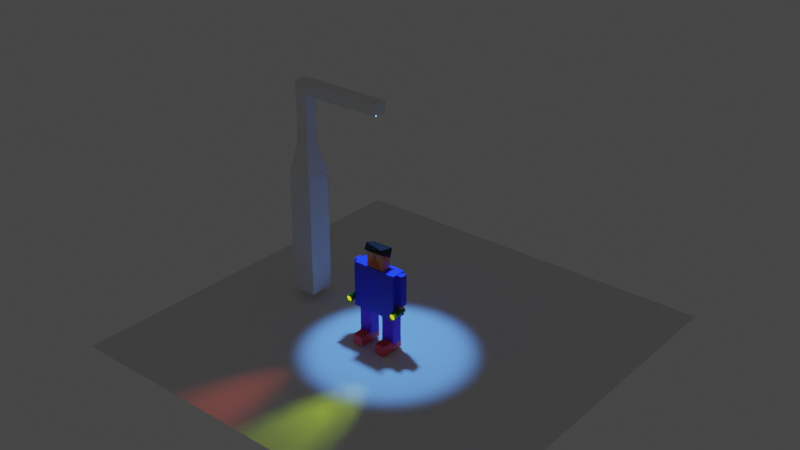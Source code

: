 # Source: man1color.blend  (saved by Blender 3.0.42; exported with 4.5.12 LTS)
import bpy
from mathutils import Matrix  # noqa: F401  (used for matrix-valued properties, if any)

bpy.ops.wm.read_factory_settings(use_empty=True)
scene = bpy.context.scene
scene.name = 'Scene'

# ---- collections
col_collection = bpy.data.collections.new('Collection'); scene.collection.children.link(col_collection)
col_light = bpy.data.collections.new('light'); scene.collection.children.link(col_light)
col_man = bpy.data.collections.new('man'); scene.collection.children.link(col_man)

# ---- materials (node trees are filled in below, after node groups)
mat_material = bpy.data.materials.new('Material')
mat_material.alpha_threshold = 0.0
mat_material.use_transparent_shadow = False
mat_material.line_color = (0.0, 0.0, 0.0, 1.0)
mat_face = bpy.data.materials.new('face')
mat_face.alpha_threshold = 0.0
mat_face.use_transparent_shadow = False
mat_face.line_color = (0.0, 0.0, 0.0, 1.0)
mat_leg = bpy.data.materials.new('leg')
mat_leg.use_transparent_shadow = False
mat_foot = bpy.data.materials.new('foot')
mat_foot.use_transparent_shadow = False
mat_nose = bpy.data.materials.new('nose')
mat_nose.alpha_threshold = 0.0
mat_nose.use_transparent_shadow = False
mat_nose.line_color = (0.0, 0.0, 0.0, 1.0)
mat_hair = bpy.data.materials.new('hair')
mat_hair.use_transparent_shadow = False
mat_right = bpy.data.materials.new('right')
mat_right.use_transparent_shadow = False
mat_x = bpy.data.materials.new('매테리얼')
mat_x.use_transparent_shadow = False
mat_rib = bpy.data.materials.new('rib')
mat_rib.use_transparent_shadow = False

# ---- material node trees
mat_material.use_nodes = True; mat_material.node_tree.nodes.clear()
_N = mat_material.node_tree.nodes; _L = mat_material.node_tree.links
n0 = _N.new('ShaderNodeOutputMaterial'); n0.name = 'Material Output'; n0.location = (300, 300)
n1 = _N.new('ShaderNodeBsdfPrincipled'); n1.name = 'Principled BSDF'; n1.location = (10, 300)
n1.distribution = 'GGX'
n1.subsurface_method = 'RANDOM_WALK_SKIN'
n1.inputs[0].default_value = (0.03796, 0.04934, 0.8, 1.0)
n1.inputs[2].default_value = 0.4
n1.inputs[3].default_value = 1.45
n1.inputs[27].default_value = (0.0, 0.0, 0.0, 1.0)
n1.inputs[28].default_value = 1.0
_L.new(n1.outputs[0], n0.inputs[0])
n0.is_active_output = True
mat_face.use_nodes = True; mat_face.node_tree.nodes.clear()
_N = mat_face.node_tree.nodes; _L = mat_face.node_tree.links
n0 = _N.new('ShaderNodeOutputMaterial'); n0.name = 'Material Output'; n0.location = (300, 300)
n1 = _N.new('ShaderNodeBsdfPrincipled'); n1.name = 'Principled BSDF'; n1.location = (10, 300)
n1.distribution = 'GGX'
n1.subsurface_method = 'RANDOM_WALK_SKIN'
n1.inputs[0].default_value = (0.8, 0.313, 0.09115, 1.0)
n1.inputs[2].default_value = 0.4
n1.inputs[3].default_value = 1.45
n1.inputs[27].default_value = (0.0, 0.0, 0.0, 1.0)
n1.inputs[28].default_value = 1.0
_L.new(n1.outputs[0], n0.inputs[0])
n0.is_active_output = True
mat_leg.use_nodes = True; mat_leg.node_tree.nodes.clear()
_N = mat_leg.node_tree.nodes; _L = mat_leg.node_tree.links
n0 = _N.new('ShaderNodeBsdfPrincipled'); n0.name = 'Principled BSDF'; n0.location = (10, 300)
n0.distribution = 'GGX'
n0.subsurface_method = 'RANDOM_WALK_SKIN'
n0.inputs[0].default_value = (0.1618, 0.002328, 0.8, 1.0)
n0.inputs[3].default_value = 1.45
n0.inputs[27].default_value = (0.0, 0.0, 0.0, 1.0)
n0.inputs[28].default_value = 1.0
n1 = _N.new('ShaderNodeOutputMaterial'); n1.name = 'Material Output'; n1.location = (300, 300)
_L.new(n0.outputs[0], n1.inputs[0])
n1.is_active_output = True
mat_foot.use_nodes = True; mat_foot.node_tree.nodes.clear()
_N = mat_foot.node_tree.nodes; _L = mat_foot.node_tree.links
n0 = _N.new('ShaderNodeBsdfPrincipled'); n0.name = 'Principled BSDF'; n0.location = (10, 300)
n0.distribution = 'GGX'
n0.subsurface_method = 'RANDOM_WALK_SKIN'
n0.inputs[0].default_value = (0.9035, 0.05936, 0.05158, 1.0)
n0.inputs[3].default_value = 1.45
n0.inputs[27].default_value = (0.0, 0.0, 0.0, 1.0)
n0.inputs[28].default_value = 1.0
n1 = _N.new('ShaderNodeOutputMaterial'); n1.name = 'Material Output'; n1.location = (300, 300)
_L.new(n0.outputs[0], n1.inputs[0])
n1.is_active_output = True
mat_nose.use_nodes = True; mat_nose.node_tree.nodes.clear()
_N = mat_nose.node_tree.nodes; _L = mat_nose.node_tree.links
n0 = _N.new('ShaderNodeOutputMaterial'); n0.name = 'Material Output'; n0.location = (300, 300)
n1 = _N.new('ShaderNodeBsdfPrincipled'); n1.name = 'Principled BSDF'; n1.location = (10, 300)
n1.distribution = 'GGX'
n1.subsurface_method = 'RANDOM_WALK_SKIN'
n1.inputs[0].default_value = (0.8, 0.1903, 0.03027, 1.0)
n1.inputs[2].default_value = 0.4
n1.inputs[3].default_value = 1.45
n1.inputs[27].default_value = (0.0, 0.0, 0.0, 1.0)
n1.inputs[28].default_value = 1.0
_L.new(n1.outputs[0], n0.inputs[0])
n0.is_active_output = True
mat_hair.use_nodes = True; mat_hair.node_tree.nodes.clear()
_N = mat_hair.node_tree.nodes; _L = mat_hair.node_tree.links
n0 = _N.new('ShaderNodeBsdfPrincipled'); n0.name = 'Principled BSDF'; n0.location = (10, 300)
n0.distribution = 'GGX'
n0.subsurface_method = 'RANDOM_WALK_SKIN'
n0.inputs[0].default_value = (0.0, 0.0, 0.0, 1.0)
n0.inputs[3].default_value = 1.45
n0.inputs[27].default_value = (0.0, 0.0, 0.0, 1.0)
n0.inputs[28].default_value = 1.0
n1 = _N.new('ShaderNodeOutputMaterial'); n1.name = 'Material Output'; n1.location = (300, 300)
_L.new(n0.outputs[0], n1.inputs[0])
n1.is_active_output = True
mat_right.use_nodes = True; mat_right.node_tree.nodes.clear()
_N = mat_right.node_tree.nodes; _L = mat_right.node_tree.links
n0 = _N.new('ShaderNodeBsdfPrincipled'); n0.name = 'Principled BSDF'; n0.location = (10, 300)
n0.distribution = 'GGX'
n0.subsurface_method = 'RANDOM_WALK_SKIN'
n0.inputs[0].default_value = (0.006172, 0.1851, 0.0002702, 1.0)
n0.inputs[3].default_value = 1.45
n0.inputs[27].default_value = (0.0, 0.0, 0.0, 1.0)
n0.inputs[28].default_value = 1.0
n1 = _N.new('ShaderNodeOutputMaterial'); n1.name = 'Material Output'; n1.location = (300, 300)
_L.new(n0.outputs[0], n1.inputs[0])
n1.is_active_output = True
mat_x.use_nodes = True; mat_x.node_tree.nodes.clear()
_N = mat_x.node_tree.nodes; _L = mat_x.node_tree.links
n0 = _N.new('ShaderNodeBsdfPrincipled'); n0.name = 'Principled BSDF'; n0.location = (10, 300)
n0.distribution = 'GGX'
n0.subsurface_method = 'RANDOM_WALK_SKIN'
n0.inputs[3].default_value = 1.45
n0.inputs[27].default_value = (1.0, 0.9708, 0.0, 1.0)
n0.inputs[28].default_value = 1.0
n1 = _N.new('ShaderNodeOutputMaterial'); n1.name = 'Material Output'; n1.location = (300, 300)
_L.new(n0.outputs[0], n1.inputs[0])
n1.is_active_output = True
mat_rib.use_nodes = True; mat_rib.node_tree.nodes.clear()
_N = mat_rib.node_tree.nodes; _L = mat_rib.node_tree.links
n0 = _N.new('ShaderNodeBsdfPrincipled'); n0.name = 'Principled BSDF'; n0.location = (10, 300)
n0.distribution = 'GGX'
n0.subsurface_method = 'RANDOM_WALK_SKIN'
n0.inputs[0].default_value = (0.8, 0.1608, 0.06278, 1.0)
n0.inputs[3].default_value = 1.45
n0.inputs[27].default_value = (0.0, 0.0, 0.0, 1.0)
n0.inputs[28].default_value = 1.0
n1 = _N.new('ShaderNodeOutputMaterial'); n1.name = 'Material Output'; n1.location = (300, 300)
_L.new(n0.outputs[0], n1.inputs[0])
n1.is_active_output = True

# ---- world
world_world = bpy.data.worlds.new('World'); scene.world = world_world
world_world.use_nodes = True; world_world.node_tree.nodes.clear()
_N = world_world.node_tree.nodes; _L = world_world.node_tree.links
n0 = _N.new('ShaderNodeOutputWorld'); n0.name = 'World Output'; n0.location = (300, 300)
n1 = _N.new('ShaderNodeBackground'); n1.name = 'Background'; n1.location = (10, 300)
n1.inputs[0].default_value = (0.05088, 0.05088, 0.05088, 1.0)
_L.new(n1.outputs[0], n0.inputs[0])
n0.is_active_output = True
world_world.color = (0.05088, 0.05088, 0.05088)
world_world.use_sun_shadow = False
world_world.sun_shadow_jitter_overblur = 0.0

# ---- cameras
cam_camera = bpy.data.cameras.new('Camera')
cam_camera.clip_end = 100.0
cam_camera.ortho_scale = 7.314

# ---- lights
light_light = bpy.data.lights.new('Light', 'SPOT')
light_light.transmission_factor = 0.0
light_light.energy = 1000.0
light_light.shadow_soft_size = 0.1
light_light.shadow_maximum_resolution = 0.006
light_light.use_absolute_resolution = True
light_light.spot_size = 0.1094
light_x = bpy.data.lights.new('스폿', 'SPOT')
light_x.color = (0.09535, 0.3249, 1.0)
light_x.transmission_factor = 0.0
light_x.energy = 5000.0
light_x.shadow_soft_size = 0.25
light_x.shadow_maximum_resolution = 0.006
light_x.use_absolute_resolution = True
light_x.spot_blend = 0.5
light_x.spot_size = 0.7601
light_001 = bpy.data.lights.new('스폿.001', 'SPOT')
light_001.color = (1.0, 0.09163, 0.04417)
light_001.transmission_factor = 0.0
light_001.energy = 1000.0
light_001.shadow_soft_size = 0.74
light_001.shadow_maximum_resolution = 0.006
light_001.use_absolute_resolution = True
light_001.spot_blend = 0.2531
light_001.spot_size = 0.5095
light_002 = bpy.data.lights.new('스폿.002', 'SPOT')
light_002.color = (0.6287, 1.0, 0.0)
light_002.transmission_factor = 0.0
light_002.energy = 1000.0
light_002.shadow_soft_size = 0.74
light_002.shadow_maximum_resolution = 0.006
light_002.use_absolute_resolution = True
light_002.spot_blend = 0.02629
light_002.spot_size = 0.4889

# ---- meshes
me_x = bpy.data.meshes.new('평면')
me_x.from_pydata([(-1.0, -1.0, 0.0), (1.0, -1.0, 0.0), (-1.0, 1.0, 0.0), (1.0, 1.0, 0.0)], [], [(0, 1, 3, 2)])
_uv = me_x.uv_layers.new(name='UV 맵')
_uv.uv.foreach_set('vector', [0.0, 0.0, 1.0, 0.0, 1.0, 1.0, 0.0, 1.0])
me_x.use_remesh_fix_poles = True
me_x.use_remesh_preserve_attributes = False
me_x.update()
me_x_1 = bpy.data.meshes.new('큐브')
me_x_1.from_pydata([(-1.0, -1.0, -1.0), (-1.0, -1.0, 1.0), (-1.0, 1.0, -1.0), (-1.0, 1.0, 1.0), (1.0, -1.0, -1.0), (1.0, -1.0, 1.0), (1.0, 1.0, -1.0), (1.0, 1.0, 1.0), (-0.5015, -0.5015, 1.539), (-0.5015, 0.5015, 1.539), (0.5015, 0.5015, 1.539), (0.5015, -0.5015, 1.539), (-0.5015, -0.5015, 2.292), (-0.5015, 0.5015, 2.292), (0.5015, 0.5015, 2.292), (0.5015, -0.5015, 2.292), (-0.5015, -0.5015, 2.488), (-0.5015, 0.5015, 2.488), (0.5015, 0.5015, 2.488), (0.5015, -0.5015, 2.488), (6.051, 0.5015, 2.292), (6.051, -0.5015, 2.292), (6.051, 0.5015, 2.488), (6.051, -0.5015, 2.488), (7.137, 0.5015, 2.292), (7.137, -0.5015, 2.292), (7.137, 0.5015, 2.488), (7.137, -0.5015, 2.488)], [], [(0, 1, 3, 2), (2, 3, 7, 6), (6, 7, 5, 4), (4, 5, 1, 0), (2, 6, 4, 0), (7, 3, 9, 10), (11, 10, 14, 15), (5, 7, 10, 11), (3, 1, 8, 9), (1, 5, 11, 8), (13, 12, 16, 17), (9, 8, 12, 13), (8, 11, 15, 12), (10, 9, 13, 14), (18, 17, 16, 19), (12, 15, 19, 16), (14, 13, 17, 18), (19, 15, 21, 23), (23, 21, 25, 27), (18, 19, 23, 22), (14, 18, 22, 20), (15, 14, 20, 21), (25, 24, 26, 27), (21, 20, 24, 25), (20, 22, 26, 24), (22, 23, 27, 26)])
_uv = me_x_1.uv_layers.new(name='UV 맵')
_uv.uv.foreach_set('vector', [0.375, 0.0, 0.625, 0.0, 0.625, 0.25, 0.375, 0.25, 0.375, 0.25, 0.625, 0.25, 0.625, 0.5, 0.375, 0.5, 0.375, 0.5, 0.625, 0.5, 0.625, 0.75, 0.375, 0.75, 0.375, 0.75, 0.625, 0.75, 0.625, 1.0, 0.375, 1.0, 0.125, 0.5, 0.375, 0.5, 0.375, 0.75, 0.125, 0.75, 0.625, 0.5, 0.625, 0.25, 0.625, 0.25, 0.625, 0.5, 0.625, 0.75, 0.625, 0.5, 0.625, 0.5, 0.625, 0.75, 0.625, 0.75, 0.625, 0.5, 0.625, 0.5, 0.625, 0.75, 0.625, 0.25, 0.625, 0.0, 0.625, 0.0, 0.625, 0.25, 0.625, 1.0, 0.625, 0.75, 0.625, 0.75, 0.625, 1.0, 0.625, 0.25, 0.625, 0.0, 0.625, 0.0, 0.625, 0.25, 0.625, 0.25, 0.625, 0.0, 0.625, 0.0, 0.625, 0.25, 0.625, 1.0, 0.625, 0.75, 0.625, 0.75, 0.625, 1.0, 0.625, 0.5, 0.625, 0.25, 0.625, 0.25, 0.625, 0.5, 0.625, 0.5, 0.875, 0.5, 0.875, 0.75, 0.625, 0.75, 0.625, 1.0, 0.625, 0.75, 0.625, 0.75, 0.625, 1.0, 0.625, 0.5, 0.625, 0.25, 0.625, 0.25, 0.625, 0.5, 0.625, 0.75, 0.625, 0.75, 0.625, 0.75, 0.625, 0.75, 0.625, 0.75, 0.625, 0.75, 0.625, 0.75, 0.625, 0.75, 0.625, 0.5, 0.625, 0.75, 0.625, 0.75, 0.625, 0.5, 0.625, 0.5, 0.625, 0.5, 0.625, 0.5, 0.625, 0.5, 0.625, 0.75, 0.625, 0.5, 0.625, 0.5, 0.625, 0.75, 0.625, 0.75, 0.625, 0.5, 0.625, 0.5, 0.625, 0.75, 0.625, 0.75, 0.625, 0.5, 0.625, 0.5, 0.625, 0.75, 0.625, 0.5, 0.625, 0.5, 0.625, 0.5, 0.625, 0.5, 0.625, 0.5, 0.625, 0.75, 0.625, 0.75, 0.625, 0.5])
me_x_1.use_remesh_fix_poles = True
me_x_1.use_remesh_preserve_attributes = False
me_x_1.update()
me_cube = bpy.data.meshes.new('Cube')
me_cube.from_pydata([(1.0, 1.0, 1.0), (1.0, 1.0, -1.0), (1.0, -1.0, 1.0), (1.0, -1.0, -1.0), (-1.0, 1.0, 1.0), (-1.0, 1.0, -1.0), (-1.0, -1.0, 1.0), (-1.0, -1.0, -1.0)], [], [(0, 4, 6, 2), (3, 2, 6, 7), (7, 6, 4, 5), (5, 1, 3, 7), (1, 0, 2, 3), (5, 4, 0, 1)])
_uv = me_cube.uv_layers.new(name='UVMap')
_uv.uv.foreach_set('vector', [0.625, 0.5, 0.875, 0.5, 0.875, 0.75, 0.625, 0.75, 0.375, 0.75, 0.625, 0.75, 0.625, 1.0, 0.375, 1.0, 0.375, 0.0, 0.625, 0.0, 0.625, 0.25, 0.375, 0.25, 0.125, 0.5, 0.375, 0.5, 0.375, 0.75, 0.125, 0.75, 0.375, 0.5, 0.625, 0.5, 0.625, 0.75, 0.375, 0.75, 0.375, 0.25, 0.625, 0.25, 0.625, 0.5, 0.375, 0.5])
me_cube.materials.append(mat_material)
me_cube.use_remesh_preserve_volume = False
me_cube.use_remesh_preserve_attributes = False
me_cube.use_mirror_vertex_groups = False
me_cube.update()
me_cube_002 = bpy.data.meshes.new('Cube.002')
me_cube_002.from_pydata([(1.0, 1.0, 1.0), (1.0, 1.0, -1.0), (1.0, -1.0, 1.0), (1.0, -1.0, -1.0), (-1.0, 1.0, 1.0), (-1.0, 1.0, -1.0), (-1.0, -1.0, 1.0), (-1.0, -1.0, -1.0)], [], [(0, 4, 6, 2), (3, 2, 6, 7), (7, 6, 4, 5), (5, 1, 3, 7), (1, 0, 2, 3), (5, 4, 0, 1)])
_uv = me_cube_002.uv_layers.new(name='UVMap')
_uv.uv.foreach_set('vector', [0.625, 0.5, 0.875, 0.5, 0.875, 0.75, 0.625, 0.75, 0.375, 0.75, 0.625, 0.75, 0.625, 1.0, 0.375, 1.0, 0.375, 0.0, 0.625, 0.0, 0.625, 0.25, 0.375, 0.25, 0.125, 0.5, 0.375, 0.5, 0.375, 0.75, 0.125, 0.75, 0.375, 0.5, 0.625, 0.5, 0.625, 0.75, 0.375, 0.75, 0.375, 0.25, 0.625, 0.25, 0.625, 0.5, 0.375, 0.5])
me_cube_002.materials.append(mat_face)
me_cube_002.use_remesh_preserve_volume = False
me_cube_002.use_remesh_preserve_attributes = False
me_cube_002.use_mirror_vertex_groups = False
me_cube_002.update()
me_002 = bpy.data.meshes.new('큐브.002')
me_002.from_pydata([(-1.0, -1.0, -1.0), (-1.0, -1.0, 1.0), (-1.0, 1.0, -1.0), (-1.0, 1.0, 1.0), (1.0, -1.0, -1.0), (1.0, -1.0, 1.0), (1.0, 1.0, -1.0), (1.0, 1.0, 1.0)], [], [(0, 1, 3, 2), (2, 3, 7, 6), (6, 7, 5, 4), (4, 5, 1, 0), (2, 6, 4, 0), (7, 3, 1, 5)])
_uv = me_002.uv_layers.new(name='UV 맵')
_uv.uv.foreach_set('vector', [0.375, 0.0, 0.625, 0.0, 0.625, 0.25, 0.375, 0.25, 0.375, 0.25, 0.625, 0.25, 0.625, 0.5, 0.375, 0.5, 0.375, 0.5, 0.625, 0.5, 0.625, 0.75, 0.375, 0.75, 0.375, 0.75, 0.625, 0.75, 0.625, 1.0, 0.375, 1.0, 0.125, 0.5, 0.375, 0.5, 0.375, 0.75, 0.125, 0.75, 0.625, 0.5, 0.875, 0.5, 0.875, 0.75, 0.625, 0.75])
me_002.materials.append(mat_leg)
me_002.use_remesh_fix_poles = True
me_002.use_remesh_preserve_attributes = False
me_002.update()
me_008 = bpy.data.meshes.new('큐브.008')
me_008.from_pydata([(-1.0, -1.0, -1.0), (-1.0, -1.0, 1.0), (-1.0, 1.0, -1.0), (-1.0, 1.0, 1.0), (1.0, -1.0, -1.0), (1.0, -1.0, 1.0), (1.0, 1.0, -1.0), (1.0, 1.0, 1.0)], [], [(0, 1, 3, 2), (2, 3, 7, 6), (6, 7, 5, 4), (4, 5, 1, 0), (2, 6, 4, 0), (7, 3, 1, 5)])
_uv = me_008.uv_layers.new(name='UV 맵')
_uv.uv.foreach_set('vector', [0.375, 0.0, 0.625, 0.0, 0.625, 0.25, 0.375, 0.25, 0.375, 0.25, 0.625, 0.25, 0.625, 0.5, 0.375, 0.5, 0.375, 0.5, 0.625, 0.5, 0.625, 0.75, 0.375, 0.75, 0.375, 0.75, 0.625, 0.75, 0.625, 1.0, 0.375, 1.0, 0.125, 0.5, 0.375, 0.5, 0.375, 0.75, 0.125, 0.75, 0.625, 0.5, 0.875, 0.5, 0.875, 0.75, 0.625, 0.75])
me_008.materials.append(mat_face)
me_008.use_remesh_fix_poles = True
me_008.use_remesh_preserve_attributes = False
me_008.update()
me_009 = bpy.data.meshes.new('큐브.009')
me_009.from_pydata([(-1.0, -1.0, -1.0), (-1.0, -1.0, 1.0), (-1.0, 1.0, -1.0), (-1.0, 1.0, 1.0), (1.0, -1.0, -1.0), (1.0, -1.0, 1.0), (1.0, 1.0, -1.0), (1.0, 1.0, 1.0)], [], [(0, 1, 3, 2), (2, 3, 7, 6), (6, 7, 5, 4), (4, 5, 1, 0), (2, 6, 4, 0), (7, 3, 1, 5)])
_uv = me_009.uv_layers.new(name='UV 맵')
_uv.uv.foreach_set('vector', [0.375, 0.0, 0.625, 0.0, 0.625, 0.25, 0.375, 0.25, 0.375, 0.25, 0.625, 0.25, 0.625, 0.5, 0.375, 0.5, 0.375, 0.5, 0.625, 0.5, 0.625, 0.75, 0.375, 0.75, 0.375, 0.75, 0.625, 0.75, 0.625, 1.0, 0.375, 1.0, 0.125, 0.5, 0.375, 0.5, 0.375, 0.75, 0.125, 0.75, 0.625, 0.5, 0.875, 0.5, 0.875, 0.75, 0.625, 0.75])
me_009.materials.append(mat_foot)
me_009.use_remesh_fix_poles = True
me_009.use_remesh_preserve_attributes = False
me_009.update()
me_cube_007 = bpy.data.meshes.new('Cube.007')
me_cube_007.from_pydata([(1.0, 1.0, 1.0), (1.0, 1.0, -1.0), (1.0, -1.0, 1.0), (1.0, -1.0, -1.0), (-1.0, 1.0, 1.0), (-1.0, 1.0, -1.0), (-1.0, -1.0, 1.0), (-1.0, -1.0, -1.0)], [], [(0, 4, 6, 2), (3, 2, 6, 7), (7, 6, 4, 5), (5, 1, 3, 7), (1, 0, 2, 3), (5, 4, 0, 1)])
_uv = me_cube_007.uv_layers.new(name='UVMap')
_uv.uv.foreach_set('vector', [0.625, 0.5, 0.875, 0.5, 0.875, 0.75, 0.625, 0.75, 0.375, 0.75, 0.625, 0.75, 0.625, 1.0, 0.375, 1.0, 0.375, 0.0, 0.625, 0.0, 0.625, 0.25, 0.375, 0.25, 0.125, 0.5, 0.375, 0.5, 0.375, 0.75, 0.125, 0.75, 0.375, 0.5, 0.625, 0.5, 0.625, 0.75, 0.375, 0.75, 0.375, 0.25, 0.625, 0.25, 0.625, 0.5, 0.375, 0.5])
me_cube_007.materials.append(mat_material)
me_cube_007.use_remesh_preserve_volume = False
me_cube_007.use_remesh_preserve_attributes = False
me_cube_007.use_mirror_vertex_groups = False
me_cube_007.update()
me_011 = bpy.data.meshes.new('큐브.011')
me_011.from_pydata([(-1.0, -1.0, -1.0), (-1.0, -1.0, 1.0), (-1.0, 1.0, -1.0), (-1.0, 1.0, 1.0), (1.0, -1.0, -1.0), (1.0, -1.0, 1.0), (1.0, 1.0, -1.0), (1.0, 1.0, 1.0)], [], [(0, 1, 3, 2), (2, 3, 7, 6), (6, 7, 5, 4), (4, 5, 1, 0), (2, 6, 4, 0), (7, 3, 1, 5)])
_uv = me_011.uv_layers.new(name='UV 맵')
_uv.uv.foreach_set('vector', [0.375, 0.0, 0.625, 0.0, 0.625, 0.25, 0.375, 0.25, 0.375, 0.25, 0.625, 0.25, 0.625, 0.5, 0.375, 0.5, 0.375, 0.5, 0.625, 0.5, 0.625, 0.75, 0.375, 0.75, 0.375, 0.75, 0.625, 0.75, 0.625, 1.0, 0.375, 1.0, 0.125, 0.5, 0.375, 0.5, 0.375, 0.75, 0.125, 0.75, 0.625, 0.5, 0.875, 0.5, 0.875, 0.75, 0.625, 0.75])
me_011.materials.append(mat_face)
me_011.use_remesh_fix_poles = True
me_011.use_remesh_preserve_attributes = False
me_011.update()
me_012 = bpy.data.meshes.new('큐브.012')
me_012.from_pydata([(-1.0, -1.0, -1.0), (-1.0, -1.0, 1.0), (-1.0, 1.0, -1.0), (-1.0, 1.0, 1.0), (1.0, -1.0, -1.0), (1.0, -1.0, 1.0), (1.0, 1.0, -1.0), (1.0, 1.0, 1.0)], [], [(0, 1, 3, 2), (2, 3, 7, 6), (6, 7, 5, 4), (4, 5, 1, 0), (2, 6, 4, 0), (7, 3, 1, 5)])
_uv = me_012.uv_layers.new(name='UV 맵')
_uv.uv.foreach_set('vector', [0.375, 0.0, 0.625, 0.0, 0.625, 0.25, 0.375, 0.25, 0.375, 0.25, 0.625, 0.25, 0.625, 0.5, 0.375, 0.5, 0.375, 0.5, 0.625, 0.5, 0.625, 0.75, 0.375, 0.75, 0.375, 0.75, 0.625, 0.75, 0.625, 1.0, 0.375, 1.0, 0.125, 0.5, 0.375, 0.5, 0.375, 0.75, 0.125, 0.75, 0.625, 0.5, 0.875, 0.5, 0.875, 0.75, 0.625, 0.75])
me_012.materials.append(mat_leg)
me_012.use_remesh_fix_poles = True
me_012.use_remesh_preserve_attributes = False
me_012.update()
me_013 = bpy.data.meshes.new('큐브.013')
me_013.from_pydata([(-1.0, -1.0, -1.0), (-1.0, -1.0, 1.0), (-1.0, 1.0, -1.0), (-1.0, 1.0, 1.0), (1.0, -1.0, -1.0), (1.0, -1.0, 1.0), (1.0, 1.0, -1.0), (1.0, 1.0, 1.0)], [], [(0, 1, 3, 2), (2, 3, 7, 6), (6, 7, 5, 4), (4, 5, 1, 0), (2, 6, 4, 0), (7, 3, 1, 5)])
_uv = me_013.uv_layers.new(name='UV 맵')
_uv.uv.foreach_set('vector', [0.375, 0.0, 0.625, 0.0, 0.625, 0.25, 0.375, 0.25, 0.375, 0.25, 0.625, 0.25, 0.625, 0.5, 0.375, 0.5, 0.375, 0.5, 0.625, 0.5, 0.625, 0.75, 0.375, 0.75, 0.375, 0.75, 0.625, 0.75, 0.625, 1.0, 0.375, 1.0, 0.125, 0.5, 0.375, 0.5, 0.375, 0.75, 0.125, 0.75, 0.625, 0.5, 0.875, 0.5, 0.875, 0.75, 0.625, 0.75])
me_013.materials.append(mat_foot)
me_013.use_remesh_fix_poles = True
me_013.use_remesh_preserve_attributes = False
me_013.update()
me_014 = bpy.data.meshes.new('큐브.014')
me_014.from_pydata([(-1.0, -1.0, -1.0), (-1.0, -1.0, 1.0), (-1.0, 1.0, -1.0), (-1.0, 1.0, 1.0), (1.0, -1.0, -1.0), (1.0, -1.0, 1.0), (1.0, 1.0, -1.0), (1.0, 1.0, 1.0)], [], [(0, 1, 3, 2), (2, 3, 7, 6), (6, 7, 5, 4), (4, 5, 1, 0), (2, 6, 4, 0), (7, 3, 1, 5)])
_uv = me_014.uv_layers.new(name='UV 맵')
_uv.uv.foreach_set('vector', [0.375, 0.0, 0.625, 0.0, 0.625, 0.25, 0.375, 0.25, 0.375, 0.25, 0.625, 0.25, 0.625, 0.5, 0.375, 0.5, 0.375, 0.5, 0.625, 0.5, 0.625, 0.75, 0.375, 0.75, 0.375, 0.75, 0.625, 0.75, 0.625, 1.0, 0.375, 1.0, 0.125, 0.5, 0.375, 0.5, 0.375, 0.75, 0.125, 0.75, 0.625, 0.5, 0.875, 0.5, 0.875, 0.75, 0.625, 0.75])
me_014.materials.append(mat_nose)
me_014.use_remesh_fix_poles = True
me_014.use_remesh_preserve_attributes = False
me_014.update()
me_018 = bpy.data.meshes.new('큐브.018')
me_018.from_pydata([(-1.0, -1.0, -1.0), (-1.0, -1.0, 1.0), (-1.0, 1.0, -1.0), (-1.0, 1.0, 1.0), (1.0, -1.0, -1.0), (1.0, -1.0, 1.0), (1.0, 1.0, -1.0), (1.0, 1.0, 1.0)], [], [(0, 1, 3, 2), (2, 3, 7, 6), (6, 7, 5, 4), (4, 5, 1, 0), (2, 6, 4, 0), (7, 3, 1, 5)])
_uv = me_018.uv_layers.new(name='UV 맵')
_uv.uv.foreach_set('vector', [0.375, 0.0, 0.625, 0.0, 0.625, 0.25, 0.375, 0.25, 0.375, 0.25, 0.625, 0.25, 0.625, 0.5, 0.375, 0.5, 0.375, 0.5, 0.625, 0.5, 0.625, 0.75, 0.375, 0.75, 0.375, 0.75, 0.625, 0.75, 0.625, 1.0, 0.375, 1.0, 0.125, 0.5, 0.375, 0.5, 0.375, 0.75, 0.125, 0.75, 0.625, 0.5, 0.875, 0.5, 0.875, 0.75, 0.625, 0.75])
me_018.use_remesh_fix_poles = True
me_018.use_remesh_preserve_attributes = False
me_018.update()
me_019 = bpy.data.meshes.new('큐브.019')
me_019.from_pydata([(-1.0, -1.0, -1.0), (-1.0, -1.0, 1.0), (-1.0, 1.0, -1.0), (-1.0, 1.0, 1.0), (1.0, -1.0, -1.0), (1.0, -1.0, 1.0), (1.0, 1.0, -1.0), (1.0, 1.0, 1.0)], [], [(0, 1, 3, 2), (2, 3, 7, 6), (6, 7, 5, 4), (4, 5, 1, 0), (2, 6, 4, 0), (7, 3, 1, 5)])
_uv = me_019.uv_layers.new(name='UV 맵')
_uv.uv.foreach_set('vector', [0.375, 0.0, 0.625, 0.0, 0.625, 0.25, 0.375, 0.25, 0.375, 0.25, 0.625, 0.25, 0.625, 0.5, 0.375, 0.5, 0.375, 0.5, 0.625, 0.5, 0.625, 0.75, 0.375, 0.75, 0.375, 0.75, 0.625, 0.75, 0.625, 1.0, 0.375, 1.0, 0.125, 0.5, 0.375, 0.5, 0.375, 0.75, 0.125, 0.75, 0.625, 0.5, 0.875, 0.5, 0.875, 0.75, 0.625, 0.75])
me_019.use_remesh_fix_poles = True
me_019.use_remesh_preserve_attributes = False
me_019.update()
me_020 = bpy.data.meshes.new('큐브.020')
me_020.from_pydata([(-1.0, -1.0, -1.0), (-1.0, -1.0, 1.0), (-1.0, 1.0, -1.0), (-1.0, 1.0, 1.0), (1.0, -1.0, -1.0), (1.0, -1.0, 1.0), (1.0, 1.0, -1.0), (1.0, 1.0, 1.0)], [], [(0, 1, 3, 2), (2, 3, 7, 6), (6, 7, 5, 4), (4, 5, 1, 0), (2, 6, 4, 0), (7, 3, 1, 5)])
_uv = me_020.uv_layers.new(name='UV 맵')
_uv.uv.foreach_set('vector', [0.375, 0.0, 0.625, 0.0, 0.625, 0.25, 0.375, 0.25, 0.375, 0.25, 0.625, 0.25, 0.625, 0.5, 0.375, 0.5, 0.375, 0.5, 0.625, 0.5, 0.625, 0.75, 0.375, 0.75, 0.375, 0.75, 0.625, 0.75, 0.625, 1.0, 0.375, 1.0, 0.125, 0.5, 0.375, 0.5, 0.375, 0.75, 0.125, 0.75, 0.625, 0.5, 0.875, 0.5, 0.875, 0.75, 0.625, 0.75])
me_020.materials.append(mat_nose)
me_020.use_remesh_fix_poles = True
me_020.use_remesh_preserve_attributes = False
me_020.update()
me_021 = bpy.data.meshes.new('큐브.021')
me_021.from_pydata([(-1.0, -1.0, -1.0), (-1.0, -1.0, 1.0), (-1.0, 1.0, -1.0), (-1.0, 1.0, 1.0), (1.0, -1.0, -1.0), (1.0, -1.0, 1.0), (1.0, 1.0, -1.0), (1.0, 1.0, 1.0)], [], [(0, 1, 3, 2), (2, 3, 7, 6), (6, 7, 5, 4), (4, 5, 1, 0), (2, 6, 4, 0), (7, 3, 1, 5)])
_uv = me_021.uv_layers.new(name='UV 맵')
_uv.uv.foreach_set('vector', [0.375, 0.0, 0.625, 0.0, 0.625, 0.25, 0.375, 0.25, 0.375, 0.25, 0.625, 0.25, 0.625, 0.5, 0.375, 0.5, 0.375, 0.5, 0.625, 0.5, 0.625, 0.75, 0.375, 0.75, 0.375, 0.75, 0.625, 0.75, 0.625, 1.0, 0.375, 1.0, 0.125, 0.5, 0.375, 0.5, 0.375, 0.75, 0.125, 0.75, 0.625, 0.5, 0.875, 0.5, 0.875, 0.75, 0.625, 0.75])
me_021.materials.append(mat_nose)
me_021.use_remesh_fix_poles = True
me_021.use_remesh_preserve_attributes = False
me_021.update()
me_022 = bpy.data.meshes.new('큐브.022')
me_022.from_pydata([(-0.9439, -2.171, 0.01208), (-0.8898, -1.507, 2.775), (-0.9218, 2.148, -0.9323), (-0.9747, 2.195, 0.3138), (0.9419, -1.596, -0.2683), (0.8989, -1.374, 2.853), (0.9334, 1.444, -1.329), (0.9132, 2.323, 0.4134)], [], [(0, 1, 3, 2), (2, 3, 7, 6), (6, 7, 5, 4), (4, 5, 1, 0), (2, 6, 4, 0), (7, 3, 1, 5)])
_uv = me_022.uv_layers.new(name='UV 맵')
_uv.uv.foreach_set('vector', [0.375, 0.0, 0.625, 0.0, 0.625, 0.25, 0.375, 0.25, 0.375, 0.25, 0.625, 0.25, 0.625, 0.5, 0.375, 0.5, 0.375, 0.5, 0.625, 0.5, 0.625, 0.75, 0.375, 0.75, 0.375, 0.75, 0.625, 0.75, 0.625, 1.0, 0.375, 1.0, 0.125, 0.5, 0.375, 0.5, 0.375, 0.75, 0.125, 0.75, 0.625, 0.5, 0.875, 0.5, 0.875, 0.75, 0.625, 0.75])
me_022.materials.append(mat_hair)
me_022.use_remesh_fix_poles = True
me_022.use_remesh_preserve_attributes = False
me_022.update()
me_x_2 = bpy.data.meshes.new('실린더')
me_x_2.from_pydata([(0.0, 1.0, -1.0), (0.0, 1.0, 1.0), (0.5, 0.866, -1.0), (0.5, 0.866, 1.0), (0.866, 0.5, -1.0), (0.866, 0.5, 1.0), (1.0, -4.371e-08, -1.0), (1.0, -4.371e-08, 1.0), (0.866, -0.5, -1.0), (0.866, -0.5, 1.0), (0.5, -0.866, -1.0), (0.5, -0.866, 1.0), (-8.742e-08, -1.0, -1.0), (-8.742e-08, -1.0, 1.0), (-0.5, -0.866, -1.0), (-0.5, -0.866, 1.0), (-0.866, -0.5, -1.0), (-0.866, -0.5, 1.0), (-1.0, 1.192e-08, -1.0), (-1.0, 1.192e-08, 1.0), (-0.866, 0.5, -1.0), (-0.866, 0.5, 1.0), (-0.5, 0.866, -1.0), (-0.5, 0.866, 1.0), (0.1936, -0.1753, -1.215), (0.1936, -0.1753, -1.215), (-3.569e-12, 1.462, -2.932), (0.731, 1.266, -2.932), (1.266, 0.731, -2.932), (1.462, -5.87e-08, -2.932), (1.266, -0.731, -2.932), (0.731, -1.266, -2.932), (-1.278e-07, -1.462, -2.932), (-0.731, -1.266, -2.932), (-1.266, -0.731, -2.932), (-1.462, 2.264e-08, -2.932), (-1.266, 0.731, -2.932), (-0.731, 1.266, -2.932), (2.336e-08, 1.168, -3.346), (0.5838, 1.011, -3.346), (1.011, 0.5838, -3.346), (1.168, -3.507e-08, -3.346), (1.011, -0.5838, -3.346), (0.5838, -1.011, -3.346), (-9.086e-08, -1.168, -3.346), (-0.5838, -1.011, -3.346), (-1.011, -0.5838, -3.346), (-1.168, 2.354e-08, -3.346), (-1.011, 0.5838, -3.346), (-0.5838, 1.011, -3.346), (1.881e-08, 1.463, -3.346), (0.7314, 1.267, -3.346), (1.267, 0.7314, -3.346), (1.463, -5.784e-08, -3.346), (1.267, -0.7314, -3.346), (0.7314, -1.267, -3.346), (-1.091e-07, -1.463, -3.346), (-0.7314, -1.267, -3.346), (-1.267, -0.7314, -3.346), (-1.463, 2.354e-08, -3.346), (-1.267, 0.7314, -3.346), (-0.7314, 1.267, -3.346), (-7.293e-09, 1.168, -2.915), (0.5838, 1.011, -2.915), (1.011, 0.5838, -2.915), (1.168, -3.503e-08, -2.915), (1.011, -0.5838, -2.915), (0.5838, -1.011, -2.915), (-1.215e-07, -1.168, -2.915), (-0.5838, -1.011, -2.915), (-1.011, -0.5838, -2.915), (-1.168, 2.358e-08, -2.915), (-1.011, 0.5838, -2.915), (-0.5838, 1.011, -2.915)], [(8, 24), (24, 25)], [(0, 1, 3, 2), (2, 3, 5, 4), (4, 5, 7, 6), (6, 7, 9, 8), (8, 9, 11, 10), (10, 11, 13, 12), (12, 13, 15, 14), (14, 15, 17, 16), (16, 17, 19, 18), (18, 19, 21, 20), (3, 1, 23, 21, 19, 17, 15, 13, 11, 9, 7, 5), (20, 21, 23, 22), (22, 23, 1, 0), (8, 10, 31, 30), (30, 31, 55, 54), (6, 8, 30, 29), (22, 0, 26, 37), (0, 2, 27, 26), (4, 6, 29, 28), (20, 22, 37, 36), (2, 4, 28, 27), (18, 20, 36, 35), (16, 18, 35, 34), (14, 16, 34, 33), (12, 14, 33, 32), (10, 12, 32, 31), (44, 45, 69, 68), (37, 26, 50, 61), (27, 28, 52, 51), (34, 35, 59, 58), (31, 32, 56, 55), (28, 29, 53, 52), (35, 36, 60, 59), (32, 33, 57, 56), (29, 30, 54, 53), (36, 37, 61, 60), (26, 27, 51, 50), (33, 34, 58, 57), (39, 38, 50, 51), (40, 39, 51, 52), (41, 40, 52, 53), (42, 41, 53, 54), (43, 42, 54, 55), (44, 43, 55, 56), (45, 44, 56, 57), (46, 45, 57, 58), (47, 46, 58, 59), (48, 47, 59, 60), (49, 48, 60, 61), (38, 49, 61, 50), (62, 63, 64, 65, 66, 67, 68, 69, 70, 71, 72, 73), (41, 42, 66, 65), (48, 49, 73, 72), (38, 39, 63, 62), (45, 46, 70, 69), (42, 43, 67, 66), (49, 38, 62, 73), (39, 40, 64, 63), (46, 47, 71, 70), (43, 44, 68, 67), (40, 41, 65, 64), (47, 48, 72, 71)])
me_x_2.polygons.foreach_set('material_index', [0, 0, 0, 0, 0, 0, 0, 0, 0, 0, 0, 0, 0, 0, 0, 0, 0, 0, 0, 0, 0, 0, 0, 0, 0, 0, 0, 0, 0, 0, 0, 0, 0, 0, 0, 0, 0, 0, 0, 0, 0, 0, 0, 0, 0, 0, 0, 0, 0, 0, 1, 0, 0, 0, 0, 0, 0, 0, 0, 0, 0, 0])
_uv = me_x_2.uv_layers.new(name='UV 맵')
_uv.uv.foreach_set('vector', [1.0, 0.5, 1.0, 1.0, 0.9167, 1.0, 0.9167, 0.5, 0.9167, 0.5, 0.9167, 1.0, 0.8333, 1.0, 0.8333, 0.5, 0.8333, 0.5, 0.8333, 1.0, 0.75, 1.0, 0.75, 0.5, 0.75, 0.5, 0.75, 1.0, 0.6667, 1.0, 0.6667, 0.5, 0.6667, 0.5, 0.6667, 1.0, 0.5833, 1.0, 0.5833, 0.5, 0.5833, 0.5, 0.5833, 1.0, 0.5, 1.0, 0.5, 0.5, 0.5, 0.5, 0.5, 1.0, 0.4167, 1.0, 0.4167, 0.5, 0.4167, 0.5, 0.4167, 1.0, 0.3333, 1.0, 0.3333, 0.5, 0.3333, 0.5, 0.3333, 1.0, 0.25, 1.0, 0.25, 0.5, 0.25, 0.5, 0.25, 1.0, 0.1667, 1.0, 0.1667, 0.5, 0.37, 0.4578, 0.25, 0.49, 0.13, 0.4578, 0.04215, 0.37, 0.01, 0.25, 0.04215, 0.13, 0.13, 0.04215, 0.25, 0.01, 0.37, 0.04215, 0.4578, 0.13, 0.49, 0.25, 0.4578, 0.37, 0.1667, 0.5, 0.1667, 1.0, 0.08333, 1.0, 0.08333, 0.5, 0.08333, 0.5, 0.08333, 1.0, 7.451e-08, 1.0, 7.451e-08, 0.5, 0.6667, 0.5, 0.5833, 0.5, 0.5833, 0.5, 0.6667, 0.5, 0.6667, 0.5, 0.5833, 0.5, 0.5833, 0.5, 0.6667, 0.5, 0.75, 0.5, 0.6667, 0.5, 0.6667, 0.5, 0.75, 0.5, 0.08333, 0.5, 7.451e-08, 0.5, 7.451e-08, 0.5, 0.08333, 0.5, 1.0, 0.5, 0.9167, 0.5, 0.9167, 0.5, 1.0, 0.5, 0.8333, 0.5, 0.75, 0.5, 0.75, 0.5, 0.8333, 0.5, 0.1667, 0.5, 0.08333, 0.5, 0.08333, 0.5, 0.1667, 0.5, 0.9167, 0.5, 0.8333, 0.5, 0.8333, 0.5, 0.9167, 0.5, 0.25, 0.5, 0.1667, 0.5, 0.1667, 0.5, 0.25, 0.5, 0.3333, 0.5, 0.25, 0.5, 0.25, 0.5, 0.3333, 0.5, 0.4167, 0.5, 0.3333, 0.5, 0.3333, 0.5, 0.4167, 0.5, 0.5, 0.5, 0.4167, 0.5, 0.4167, 0.5, 0.5, 0.5, 0.5833, 0.5, 0.5, 0.5, 0.5, 0.5, 0.5833, 0.5, 0.75, 0.05843, 0.6542, 0.08409, 0.6542, 0.08409, 0.75, 0.05843, 0.08333, 0.5, 7.451e-08, 0.5, 7.451e-08, 0.5, 0.08333, 0.5, 0.9167, 0.5, 0.8333, 0.5, 0.8333, 0.5, 0.9167, 0.5, 0.3333, 0.5, 0.25, 0.5, 0.25, 0.5, 0.3333, 0.5, 0.5833, 0.5, 0.5, 0.5, 0.5, 0.5, 0.5833, 0.5, 0.8333, 0.5, 0.75, 0.5, 0.75, 0.5, 0.8333, 0.5, 0.25, 0.5, 0.1667, 0.5, 0.1667, 0.5, 0.25, 0.5, 0.5, 0.5, 0.4167, 0.5, 0.4167, 0.5, 0.5, 0.5, 0.75, 0.5, 0.6667, 0.5, 0.6667, 0.5, 0.75, 0.5, 0.1667, 0.5, 0.08333, 0.5, 0.08333, 0.5, 0.1667, 0.5, 1.0, 0.5, 0.9167, 0.5, 0.9167, 0.5, 1.0, 0.5, 0.4167, 0.5, 0.3333, 0.5, 0.3333, 0.5, 0.4167, 0.5, 0.8458, 0.4159, 0.75, 0.4416, 0.75, 0.49, 0.87, 0.4578, 0.9159, 0.3458, 0.8458, 0.4159, 0.87, 0.4578, 0.9578, 0.37, 0.9416, 0.25, 0.9159, 0.3458, 0.9578, 0.37, 0.99, 0.25, 0.9159, 0.1542, 0.9416, 0.25, 0.99, 0.25, 0.9578, 0.13, 0.8458, 0.08409, 0.9159, 0.1542, 0.9578, 0.13, 0.87, 0.04215, 0.75, 0.05843, 0.8458, 0.08409, 0.87, 0.04215, 0.75, 0.01, 0.6542, 0.08409, 0.75, 0.05843, 0.75, 0.01, 0.63, 0.04215, 0.5841, 0.1542, 0.6542, 0.08409, 0.63, 0.04215, 0.5422, 0.13, 0.5584, 0.25, 0.5841, 0.1542, 0.5422, 0.13, 0.51, 0.25, 0.5841, 0.3458, 0.5584, 0.25, 0.51, 0.25, 0.5422, 0.37, 0.6542, 0.4159, 0.5841, 0.3458, 0.5422, 0.37, 0.63, 0.4578, 0.75, 0.4416, 0.6542, 0.4159, 0.63, 0.4578, 0.75, 0.49, 0.75, 0.4416, 0.8458, 0.4159, 0.9159, 0.3458, 0.9416, 0.25, 0.9159, 0.1542, 0.8458, 0.08409, 0.75, 0.05843, 0.6542, 0.08409, 0.5841, 0.1542, 0.5584, 0.25, 0.5841, 0.3458, 0.6542, 0.4159, 0.9416, 0.25, 0.9159, 0.1542, 0.9159, 0.1542, 0.9416, 0.25, 0.5841, 0.3458, 0.6542, 0.4159, 0.6542, 0.4159, 0.5841, 0.3458, 0.75, 0.4416, 0.8458, 0.4159, 0.8458, 0.4159, 0.75, 0.4416, 0.6542, 0.08409, 0.5841, 0.1542, 0.5841, 0.1542, 0.6542, 0.08409, 0.9159, 0.1542, 0.8458, 0.08409, 0.8458, 0.08409, 0.9159, 0.1542, 0.6542, 0.4159, 0.75, 0.4416, 0.75, 0.4416, 0.6542, 0.4159, 0.8458, 0.4159, 0.9159, 0.3458, 0.9159, 0.3458, 0.8458, 0.4159, 0.5841, 0.1542, 0.5584, 0.25, 0.5584, 0.25, 0.5841, 0.1542, 0.8458, 0.08409, 0.75, 0.05843, 0.75, 0.05843, 0.8458, 0.08409, 0.9159, 0.3458, 0.9416, 0.25, 0.9416, 0.25, 0.9159, 0.3458, 0.5584, 0.25, 0.5841, 0.3458, 0.5841, 0.3458, 0.5584, 0.25])
me_x_2.materials.append(mat_right)
me_x_2.materials.append(mat_x)
me_x_2.use_remesh_fix_poles = True
me_x_2.use_remesh_preserve_attributes = False
me_x_2.update()
me_001 = bpy.data.meshes.new('실린더.001')
me_001.from_pydata([(0.0, 1.0, -1.0), (0.0, 1.0, 1.0), (0.5, 0.866, -1.0), (0.5, 0.866, 1.0), (0.866, 0.5, -1.0), (0.866, 0.5, 1.0), (1.0, -4.371e-08, -1.0), (1.0, -4.371e-08, 1.0), (0.866, -0.5, -1.0), (0.866, -0.5, 1.0), (0.5, -0.866, -1.0), (0.5, -0.866, 1.0), (-8.742e-08, -1.0, -1.0), (-8.742e-08, -1.0, 1.0), (-0.5, -0.866, -1.0), (-0.5, -0.866, 1.0), (-0.866, -0.5, -1.0), (-0.866, -0.5, 1.0), (-1.0, 1.192e-08, -1.0), (-1.0, 1.192e-08, 1.0), (-0.866, 0.5, -1.0), (-0.866, 0.5, 1.0), (-0.5, 0.866, -1.0), (-0.5, 0.866, 1.0), (0.1936, -0.1753, -1.215), (0.1936, -0.1753, -1.215), (-3.569e-12, 1.462, -2.932), (0.731, 1.266, -2.932), (1.266, 0.731, -2.932), (1.462, -5.87e-08, -2.932), (1.266, -0.731, -2.932), (0.731, -1.266, -2.932), (-1.278e-07, -1.462, -2.932), (-0.731, -1.266, -2.932), (-1.266, -0.731, -2.932), (-1.462, 2.264e-08, -2.932), (-1.266, 0.731, -2.932), (-0.731, 1.266, -2.932), (2.336e-08, 1.168, -3.346), (0.5838, 1.011, -3.346), (1.011, 0.5838, -3.346), (1.168, -3.507e-08, -3.346), (1.011, -0.5838, -3.346), (0.5838, -1.011, -3.346), (-9.086e-08, -1.168, -3.346), (-0.5838, -1.011, -3.346), (-1.011, -0.5838, -3.346), (-1.168, 2.354e-08, -3.346), (-1.011, 0.5838, -3.346), (-0.5838, 1.011, -3.346), (1.881e-08, 1.463, -3.346), (0.7314, 1.267, -3.346), (1.267, 0.7314, -3.346), (1.463, -5.784e-08, -3.346), (1.267, -0.7314, -3.346), (0.7314, -1.267, -3.346), (-1.091e-07, -1.463, -3.346), (-0.7314, -1.267, -3.346), (-1.267, -0.7314, -3.346), (-1.463, 2.354e-08, -3.346), (-1.267, 0.7314, -3.346), (-0.7314, 1.267, -3.346), (-7.293e-09, 1.168, -2.915), (0.5838, 1.011, -2.915), (1.011, 0.5838, -2.915), (1.168, -3.503e-08, -2.915), (1.011, -0.5838, -2.915), (0.5838, -1.011, -2.915), (-1.215e-07, -1.168, -2.915), (-0.5838, -1.011, -2.915), (-1.011, -0.5838, -2.915), (-1.168, 2.358e-08, -2.915), (-1.011, 0.5838, -2.915), (-0.5838, 1.011, -2.915)], [(8, 24), (24, 25)], [(0, 1, 3, 2), (2, 3, 5, 4), (4, 5, 7, 6), (6, 7, 9, 8), (8, 9, 11, 10), (10, 11, 13, 12), (12, 13, 15, 14), (14, 15, 17, 16), (16, 17, 19, 18), (18, 19, 21, 20), (3, 1, 23, 21, 19, 17, 15, 13, 11, 9, 7, 5), (20, 21, 23, 22), (22, 23, 1, 0), (8, 10, 31, 30), (30, 31, 55, 54), (6, 8, 30, 29), (22, 0, 26, 37), (0, 2, 27, 26), (4, 6, 29, 28), (20, 22, 37, 36), (2, 4, 28, 27), (18, 20, 36, 35), (16, 18, 35, 34), (14, 16, 34, 33), (12, 14, 33, 32), (10, 12, 32, 31), (44, 45, 69, 68), (37, 26, 50, 61), (27, 28, 52, 51), (34, 35, 59, 58), (31, 32, 56, 55), (28, 29, 53, 52), (35, 36, 60, 59), (32, 33, 57, 56), (29, 30, 54, 53), (36, 37, 61, 60), (26, 27, 51, 50), (33, 34, 58, 57), (39, 38, 50, 51), (40, 39, 51, 52), (41, 40, 52, 53), (42, 41, 53, 54), (43, 42, 54, 55), (44, 43, 55, 56), (45, 44, 56, 57), (46, 45, 57, 58), (47, 46, 58, 59), (48, 47, 59, 60), (49, 48, 60, 61), (38, 49, 61, 50), (62, 63, 64, 65, 66, 67, 68, 69, 70, 71, 72, 73), (41, 42, 66, 65), (48, 49, 73, 72), (38, 39, 63, 62), (45, 46, 70, 69), (42, 43, 67, 66), (49, 38, 62, 73), (39, 40, 64, 63), (46, 47, 71, 70), (43, 44, 68, 67), (40, 41, 65, 64), (47, 48, 72, 71)])
me_001.polygons.foreach_set('material_index', [0, 0, 0, 0, 0, 0, 0, 0, 0, 0, 0, 0, 0, 0, 0, 0, 0, 0, 0, 0, 0, 0, 0, 0, 0, 0, 0, 0, 0, 0, 0, 0, 0, 0, 0, 0, 0, 0, 0, 0, 0, 0, 0, 0, 0, 0, 0, 0, 0, 0, 1, 0, 0, 0, 0, 0, 0, 0, 0, 0, 0, 0])
_uv = me_001.uv_layers.new(name='UV 맵')
_uv.uv.foreach_set('vector', [1.0, 0.5, 1.0, 1.0, 0.9167, 1.0, 0.9167, 0.5, 0.9167, 0.5, 0.9167, 1.0, 0.8333, 1.0, 0.8333, 0.5, 0.8333, 0.5, 0.8333, 1.0, 0.75, 1.0, 0.75, 0.5, 0.75, 0.5, 0.75, 1.0, 0.6667, 1.0, 0.6667, 0.5, 0.6667, 0.5, 0.6667, 1.0, 0.5833, 1.0, 0.5833, 0.5, 0.5833, 0.5, 0.5833, 1.0, 0.5, 1.0, 0.5, 0.5, 0.5, 0.5, 0.5, 1.0, 0.4167, 1.0, 0.4167, 0.5, 0.4167, 0.5, 0.4167, 1.0, 0.3333, 1.0, 0.3333, 0.5, 0.3333, 0.5, 0.3333, 1.0, 0.25, 1.0, 0.25, 0.5, 0.25, 0.5, 0.25, 1.0, 0.1667, 1.0, 0.1667, 0.5, 0.37, 0.4578, 0.25, 0.49, 0.13, 0.4578, 0.04215, 0.37, 0.01, 0.25, 0.04215, 0.13, 0.13, 0.04215, 0.25, 0.01, 0.37, 0.04215, 0.4578, 0.13, 0.49, 0.25, 0.4578, 0.37, 0.1667, 0.5, 0.1667, 1.0, 0.08333, 1.0, 0.08333, 0.5, 0.08333, 0.5, 0.08333, 1.0, 7.451e-08, 1.0, 7.451e-08, 0.5, 0.6667, 0.5, 0.5833, 0.5, 0.5833, 0.5, 0.6667, 0.5, 0.6667, 0.5, 0.5833, 0.5, 0.5833, 0.5, 0.6667, 0.5, 0.75, 0.5, 0.6667, 0.5, 0.6667, 0.5, 0.75, 0.5, 0.08333, 0.5, 7.451e-08, 0.5, 7.451e-08, 0.5, 0.08333, 0.5, 1.0, 0.5, 0.9167, 0.5, 0.9167, 0.5, 1.0, 0.5, 0.8333, 0.5, 0.75, 0.5, 0.75, 0.5, 0.8333, 0.5, 0.1667, 0.5, 0.08333, 0.5, 0.08333, 0.5, 0.1667, 0.5, 0.9167, 0.5, 0.8333, 0.5, 0.8333, 0.5, 0.9167, 0.5, 0.25, 0.5, 0.1667, 0.5, 0.1667, 0.5, 0.25, 0.5, 0.3333, 0.5, 0.25, 0.5, 0.25, 0.5, 0.3333, 0.5, 0.4167, 0.5, 0.3333, 0.5, 0.3333, 0.5, 0.4167, 0.5, 0.5, 0.5, 0.4167, 0.5, 0.4167, 0.5, 0.5, 0.5, 0.5833, 0.5, 0.5, 0.5, 0.5, 0.5, 0.5833, 0.5, 0.75, 0.05843, 0.6542, 0.08409, 0.6542, 0.08409, 0.75, 0.05843, 0.08333, 0.5, 7.451e-08, 0.5, 7.451e-08, 0.5, 0.08333, 0.5, 0.9167, 0.5, 0.8333, 0.5, 0.8333, 0.5, 0.9167, 0.5, 0.3333, 0.5, 0.25, 0.5, 0.25, 0.5, 0.3333, 0.5, 0.5833, 0.5, 0.5, 0.5, 0.5, 0.5, 0.5833, 0.5, 0.8333, 0.5, 0.75, 0.5, 0.75, 0.5, 0.8333, 0.5, 0.25, 0.5, 0.1667, 0.5, 0.1667, 0.5, 0.25, 0.5, 0.5, 0.5, 0.4167, 0.5, 0.4167, 0.5, 0.5, 0.5, 0.75, 0.5, 0.6667, 0.5, 0.6667, 0.5, 0.75, 0.5, 0.1667, 0.5, 0.08333, 0.5, 0.08333, 0.5, 0.1667, 0.5, 1.0, 0.5, 0.9167, 0.5, 0.9167, 0.5, 1.0, 0.5, 0.4167, 0.5, 0.3333, 0.5, 0.3333, 0.5, 0.4167, 0.5, 0.8458, 0.4159, 0.75, 0.4416, 0.75, 0.49, 0.87, 0.4578, 0.9159, 0.3458, 0.8458, 0.4159, 0.87, 0.4578, 0.9578, 0.37, 0.9416, 0.25, 0.9159, 0.3458, 0.9578, 0.37, 0.99, 0.25, 0.9159, 0.1542, 0.9416, 0.25, 0.99, 0.25, 0.9578, 0.13, 0.8458, 0.08409, 0.9159, 0.1542, 0.9578, 0.13, 0.87, 0.04215, 0.75, 0.05843, 0.8458, 0.08409, 0.87, 0.04215, 0.75, 0.01, 0.6542, 0.08409, 0.75, 0.05843, 0.75, 0.01, 0.63, 0.04215, 0.5841, 0.1542, 0.6542, 0.08409, 0.63, 0.04215, 0.5422, 0.13, 0.5584, 0.25, 0.5841, 0.1542, 0.5422, 0.13, 0.51, 0.25, 0.5841, 0.3458, 0.5584, 0.25, 0.51, 0.25, 0.5422, 0.37, 0.6542, 0.4159, 0.5841, 0.3458, 0.5422, 0.37, 0.63, 0.4578, 0.75, 0.4416, 0.6542, 0.4159, 0.63, 0.4578, 0.75, 0.49, 0.75, 0.4416, 0.8458, 0.4159, 0.9159, 0.3458, 0.9416, 0.25, 0.9159, 0.1542, 0.8458, 0.08409, 0.75, 0.05843, 0.6542, 0.08409, 0.5841, 0.1542, 0.5584, 0.25, 0.5841, 0.3458, 0.6542, 0.4159, 0.9416, 0.25, 0.9159, 0.1542, 0.9159, 0.1542, 0.9416, 0.25, 0.5841, 0.3458, 0.6542, 0.4159, 0.6542, 0.4159, 0.5841, 0.3458, 0.75, 0.4416, 0.8458, 0.4159, 0.8458, 0.4159, 0.75, 0.4416, 0.6542, 0.08409, 0.5841, 0.1542, 0.5841, 0.1542, 0.6542, 0.08409, 0.9159, 0.1542, 0.8458, 0.08409, 0.8458, 0.08409, 0.9159, 0.1542, 0.6542, 0.4159, 0.75, 0.4416, 0.75, 0.4416, 0.6542, 0.4159, 0.8458, 0.4159, 0.9159, 0.3458, 0.9159, 0.3458, 0.8458, 0.4159, 0.5841, 0.1542, 0.5584, 0.25, 0.5584, 0.25, 0.5841, 0.1542, 0.8458, 0.08409, 0.75, 0.05843, 0.75, 0.05843, 0.8458, 0.08409, 0.9159, 0.3458, 0.9416, 0.25, 0.9416, 0.25, 0.9159, 0.3458, 0.5584, 0.25, 0.5841, 0.3458, 0.5841, 0.3458, 0.5584, 0.25])
me_001.materials.append(mat_right)
me_001.materials.append(mat_x)
me_001.use_remesh_fix_poles = True
me_001.use_remesh_preserve_attributes = False
me_001.update()
me_024 = bpy.data.meshes.new('큐브.024')
me_024.from_pydata([(-1.0, -1.0, -1.0), (-1.0, -1.0, 1.0), (-1.0, 1.0, -1.0), (-1.0, 1.0, 1.0), (1.0, -1.0, -1.0), (1.0, -1.0, 1.0), (1.0, 1.0, -1.0), (1.0, 1.0, 1.0)], [], [(0, 1, 3, 2), (2, 3, 7, 6), (6, 7, 5, 4), (4, 5, 1, 0), (2, 6, 4, 0), (7, 3, 1, 5)])
_uv = me_024.uv_layers.new(name='UV 맵')
_uv.uv.foreach_set('vector', [0.375, 0.0, 0.625, 0.0, 0.625, 0.25, 0.375, 0.25, 0.375, 0.25, 0.625, 0.25, 0.625, 0.5, 0.375, 0.5, 0.375, 0.5, 0.625, 0.5, 0.625, 0.75, 0.375, 0.75, 0.375, 0.75, 0.625, 0.75, 0.625, 1.0, 0.375, 1.0, 0.125, 0.5, 0.375, 0.5, 0.375, 0.75, 0.125, 0.75, 0.625, 0.5, 0.875, 0.5, 0.875, 0.75, 0.625, 0.75])
me_024.materials.append(mat_hair)
me_024.use_remesh_fix_poles = True
me_024.use_remesh_preserve_attributes = False
me_024.update()
me_025 = bpy.data.meshes.new('큐브.025')
me_025.from_pydata([(-1.0, -1.0, -1.0), (-1.0, -1.0, 1.0), (-1.0, 1.0, -1.0), (-1.0, 1.0, 1.0), (1.0, -1.0, -1.0), (1.0, -1.0, 1.0), (1.0, 1.0, -1.0), (1.0, 1.0, 1.0)], [], [(0, 1, 3, 2), (2, 3, 7, 6), (6, 7, 5, 4), (4, 5, 1, 0), (2, 6, 4, 0), (7, 3, 1, 5)])
_uv = me_025.uv_layers.new(name='UV 맵')
_uv.uv.foreach_set('vector', [0.375, 0.0, 0.625, 0.0, 0.625, 0.25, 0.375, 0.25, 0.375, 0.25, 0.625, 0.25, 0.625, 0.5, 0.375, 0.5, 0.375, 0.5, 0.625, 0.5, 0.625, 0.75, 0.375, 0.75, 0.375, 0.75, 0.625, 0.75, 0.625, 1.0, 0.375, 1.0, 0.125, 0.5, 0.375, 0.5, 0.375, 0.75, 0.125, 0.75, 0.625, 0.5, 0.875, 0.5, 0.875, 0.75, 0.625, 0.75])
me_025.materials.append(mat_hair)
me_025.use_remesh_fix_poles = True
me_025.use_remesh_preserve_attributes = False
me_025.update()
me_028 = bpy.data.meshes.new('큐브.028')
me_028.from_pydata([(-3.113, 12.31, -0.7372), (-3.113, 12.31, 1.263), (-3.113, 14.31, -0.7372), (-3.113, 14.31, 1.263), (-1.254, 12.31, -0.7372), (-1.254, 12.31, 1.263), (-1.254, 14.31, -0.7372), (-1.254, 14.31, 1.263), (-16.92, 14.31, -0.7372), (-16.92, 12.31, -0.7372), (-16.92, 12.31, 1.263), (-16.92, 14.31, 1.263), (-18.83, 14.31, -0.7372), (-18.83, 12.31, -0.7372), (-18.83, 12.31, 1.263), (-18.83, 14.31, 1.263), (-16.92, 12.31, 4.347), (-16.92, 14.31, 4.347), (-18.83, 12.31, 4.347), (-18.83, 14.31, 4.347), (-16.92, 12.31, 6.449), (-16.92, 14.31, 6.449), (-18.83, 12.31, 6.449), (-18.83, 14.31, 6.449), (-3.233, 12.31, 4.347), (-3.233, 14.31, 4.347), (-3.233, 12.31, 6.449), (-3.233, 14.31, 6.449), (-1.252, 12.31, 4.347), (-1.254, 14.31, 4.406), (-1.252, 12.31, 6.449), (-1.252, 14.31, 6.449)], [], [(1, 3, 11, 10), (2, 3, 7, 6), (6, 7, 5, 4), (4, 5, 1, 0), (2, 6, 4, 0), (5, 7, 29, 28), (11, 8, 12, 15), (2, 0, 9, 8), (3, 2, 8, 11), (0, 1, 10, 9), (13, 14, 15, 12), (9, 10, 14, 13), (14, 10, 16, 18), (8, 9, 13, 12), (17, 19, 23, 21), (15, 14, 18, 19), (10, 11, 17, 16), (11, 15, 19, 17), (20, 21, 23, 22), (17, 21, 27, 25), (18, 16, 20, 22), (19, 18, 22, 23), (25, 27, 31, 29), (16, 17, 25, 24), (20, 16, 24, 26), (21, 20, 26, 27), (24, 25, 29, 28), (26, 24, 28, 30), (27, 26, 30, 31), (28, 29, 31, 30), (3, 1, 24, 25), (1, 5, 28, 24), (7, 3, 25, 29)])
_uv = me_028.uv_layers.new(name='UV 맵')
_uv.uv.foreach_set('vector', [0.875, 0.75, 0.875, 0.5, 0.875, 0.5, 0.875, 0.75, 0.375, 0.25, 0.625, 0.25, 0.625, 0.5, 0.375, 0.5, 0.375, 0.5, 0.625, 0.5, 0.625, 0.75, 0.375, 0.75, 0.375, 0.75, 0.625, 0.75, 0.625, 1.0, 0.375, 1.0, 0.125, 0.5, 0.375, 0.5, 0.375, 0.75, 0.125, 0.75, 0.625, 0.75, 0.625, 0.5, 0.625, 0.5, 0.625, 0.75, 0.625, 0.25, 0.375, 0.25, 0.375, 0.25, 0.625, 0.25, 0.125, 0.5, 0.125, 0.75, 0.125, 0.75, 0.125, 0.5, 0.625, 0.25, 0.375, 0.25, 0.375, 0.25, 0.625, 0.25, 0.375, 1.0, 0.625, 1.0, 0.625, 1.0, 0.375, 1.0, 0.375, 0.0, 0.625, 0.0, 0.625, 0.25, 0.375, 0.25, 0.375, 1.0, 0.625, 1.0, 0.625, 1.0, 0.375, 1.0, 0.625, 1.0, 0.625, 1.0, 0.625, 1.0, 0.625, 1.0, 0.125, 0.5, 0.125, 0.75, 0.125, 0.75, 0.125, 0.5, 0.625, 0.25, 0.625, 0.25, 0.625, 0.25, 0.625, 0.25, 0.625, 0.25, 0.625, 0.0, 0.625, 0.0, 0.625, 0.25, 0.875, 0.75, 0.875, 0.5, 0.875, 0.5, 0.875, 0.75, 0.625, 0.25, 0.625, 0.25, 0.625, 0.25, 0.625, 0.25, 0.875, 0.75, 0.875, 0.5, 0.875, 0.5, 0.875, 0.75, 0.625, 0.25, 0.625, 0.25, 0.625, 0.25, 0.625, 0.25, 0.625, 1.0, 0.625, 1.0, 0.625, 1.0, 0.625, 1.0, 0.625, 0.25, 0.625, 0.0, 0.625, 0.0, 0.625, 0.25, 0.625, 0.25, 0.625, 0.25, 0.625, 0.25, 0.625, 0.25, 0.875, 0.75, 0.875, 0.5, 0.875, 0.5, 0.875, 0.75, 0.625, 1.0, 0.625, 1.0, 0.625, 1.0, 0.625, 1.0, 0.875, 0.5, 0.875, 0.75, 0.875, 0.75, 0.875, 0.5, 0.875, 0.75, 0.875, 0.5, 0.875, 0.5, 0.875, 0.75, 0.625, 1.0, 0.625, 1.0, 0.625, 1.0, 0.625, 1.0, 0.875, 0.5, 0.875, 0.75, 0.875, 0.75, 0.875, 0.5, 0.875, 0.75, 0.875, 0.5, 0.875, 0.5, 0.875, 0.75, 0.875, 0.5, 0.875, 0.75, 0.875, 0.75, 0.875, 0.5, 0.625, 1.0, 0.625, 0.75, 0.625, 0.75, 0.625, 1.0, 0.625, 0.5, 0.625, 0.25, 0.625, 0.25, 0.625, 0.5])
me_028.materials.append(mat_rib)
me_028.use_remesh_fix_poles = True
me_028.use_remesh_preserve_attributes = False
me_028.update()
me_cube_008 = bpy.data.meshes.new('Cube.008')
me_cube_008.from_pydata([(1.0, 1.0, 1.0), (1.0, 1.0, -1.0), (1.0, -1.0, 1.0), (1.0, -1.0, -1.0), (-1.0, 1.0, 1.0), (-1.0, 1.0, -1.0), (-1.0, -1.0, 1.0), (-1.0, -1.0, -1.0)], [], [(0, 4, 6, 2), (3, 2, 6, 7), (7, 6, 4, 5), (5, 1, 3, 7), (1, 0, 2, 3), (5, 4, 0, 1)])
_uv = me_cube_008.uv_layers.new(name='UVMap')
_uv.uv.foreach_set('vector', [0.625, 0.5, 0.875, 0.5, 0.875, 0.75, 0.625, 0.75, 0.375, 0.75, 0.625, 0.75, 0.625, 1.0, 0.375, 1.0, 0.375, 0.0, 0.625, 0.0, 0.625, 0.25, 0.375, 0.25, 0.125, 0.5, 0.375, 0.5, 0.375, 0.75, 0.125, 0.75, 0.375, 0.5, 0.625, 0.5, 0.625, 0.75, 0.375, 0.75, 0.375, 0.25, 0.625, 0.25, 0.625, 0.5, 0.375, 0.5])
me_cube_008.materials.append(mat_material)
me_cube_008.use_remesh_preserve_volume = False
me_cube_008.use_remesh_preserve_attributes = False
me_cube_008.use_mirror_vertex_groups = False
me_cube_008.update()

# ---- objects
ob_light = bpy.data.objects.new('Light', light_light)
ob_camera = bpy.data.objects.new('Camera', cam_camera)
ob_x = bpy.data.objects.new('평면', me_x)
ob_015 = bpy.data.objects.new('큐브.015', me_x_1)
ob_x_1 = bpy.data.objects.new('스폿', light_x)
ob_001 = bpy.data.objects.new('스폿.001', light_001)
ob_002 = bpy.data.objects.new('스폿.002', light_002)
ob_cube = bpy.data.objects.new('Cube', me_cube)
ob_cube_002 = bpy.data.objects.new('Cube.002', me_cube_002)
ob_001_1 = bpy.data.objects.new('큐브.001', me_002)
ob_007 = bpy.data.objects.new('큐브.007', me_008)
ob_003 = bpy.data.objects.new('큐브.003', me_009)
ob_cube_004 = bpy.data.objects.new('Cube.004', me_cube_007)
ob_004 = bpy.data.objects.new('큐브.004', me_011)
ob_002_1 = bpy.data.objects.new('큐브.002', me_012)
ob_005 = bpy.data.objects.new('큐브.005', me_013)
ob_x_2 = bpy.data.objects.new('큐브', me_014)
ob_008 = bpy.data.objects.new('큐브.008', me_018)
ob_009 = bpy.data.objects.new('큐브.009', me_019)
ob_006 = bpy.data.objects.new('큐브.006', me_020)
ob_010 = bpy.data.objects.new('큐브.010', me_021)
ob_011 = bpy.data.objects.new('큐브.011', me_022)
ob_x_3 = bpy.data.objects.new('실린더', me_x_2)
ob_001_2 = bpy.data.objects.new('실린더.001', me_001)
ob_013 = bpy.data.objects.new('큐브.013', me_024)
ob_012 = bpy.data.objects.new('큐브.012', me_025)
ob_014 = bpy.data.objects.new('큐브.014', me_028)
ob_cube_001 = bpy.data.objects.new('Cube.001', me_cube_008)

# ---- transforms, parenting, visibility, modifiers, constraints
ob_light.location = (11.23, 2.814, 9.99)
ob_light.rotation_euler = (-2.918, -3.539, 5.167)
ob_light.lock_rotations_4d = False
ob_light.empty_display_type = 'ARROWS'
ob_light.color = (0.0, 0.0, 0.0, 0.0)
ob_light.lineart.crease_threshold = 0.0
ob_camera.location = (38.73, -7.057, 8.123)
ob_camera.rotation_euler = (7.754, -3.15, 17.13)
ob_camera.scale = (-21.03, -21.03, -21.03)
ob_camera.lock_rotations_4d = False
ob_camera.empty_display_type = 'ARROWS'
ob_camera.color = (0.0, 0.0, 0.0, 0.0)
ob_camera.display_type = 'WIRE'
ob_camera.lineart.crease_threshold = 0.0
ob_x.location = (-0.09215, 0.6361, -0.02606)
ob_x.scale = (-9.02, -9.02, -9.02)
ob_015.location = (-5.058, 0.5777, 3.128)
ob_015.scale = (0.5633, 0.5633, 2.77)
ob_x_1.location = (-0.7471, 0.3296, 9.938)
ob_x_1.rotation_euler = (-0.1078, -0.1097, 0.0279)
ob_x_1.scale = (0.4674, 0.4674, 0.4674)
ob_001.location = (-1.295, -1.066, 2.009)
ob_001.rotation_euler = (8.072, -0.5194, -0.1827)
ob_001.scale = (-0.6569, 0.5268, -0.675)
ob_002.location = (1.019, -1.06, 2.034)
ob_002.rotation_euler = (1.893, 3.194, 3.167)
ob_002.scale = (0.5436, 0.6463, 0.6408)
ob_cube.location = (-0.0948, -0.6678, 2.666)
ob_cube.scale = (1.014, 0.336, 1.014)
ob_cube.lock_rotations_4d = False
ob_cube.empty_display_type = 'ARROWS'
ob_cube.lineart.crease_threshold = 0.0
ob_cube_002.location = (-0.07119, -0.7207, 4.093)
ob_cube_002.scale = (-0.3987, 0.2145, 0.4463)
ob_cube_002.lock_rotations_4d = False
ob_cube_002.empty_display_type = 'ARROWS'
ob_cube_002.lineart.crease_threshold = 0.0
ob_001_1.location = (-0.6891, -0.5929, 1.014)
ob_001_1.scale = (-0.2884, 0.2403, -0.6404)
ob_007.location = (1.025, -0.6365, 2.192)
ob_007.scale = (0.08376, 0.08376, 0.08376)
ob_003.location = (-0.6864, -0.8178, 0.2698)
ob_003.scale = (0.2316, -0.5349, 0.2117)
ob_cube_004.location = (-1.199, -0.6003, 2.955)
ob_cube_004.scale = (0.126, -0.1516, -0.6873)
ob_cube_004.lock_rotations_4d = False
ob_cube_004.empty_display_type = 'ARROWS'
ob_cube_004.lineart.crease_threshold = 0.0
ob_004.location = (-1.231, -0.6365, 2.192)
ob_004.scale = (0.08376, 0.08376, 0.08376)
ob_002_1.location = (0.4809, -0.5929, 1.014)
ob_002_1.scale = (-0.2884, 0.2403, -0.6404)
ob_005.location = (0.488, -0.8178, 0.2698)
ob_005.scale = (0.2316, -0.5349, 0.2117)
ob_x_2.location = (-0.0631, -0.9576, 4.101)
ob_x_2.scale = (-0.03659, -0.02713, -0.09881)
ob_008.location = (-0.2578, -0.9548, 4.274)
ob_008.scale = (0.0681, 0.02404, 0.08755)
ob_009.location = (0.1384, -0.9548, 4.274)
ob_009.scale = (0.0681, 0.02404, 0.08755)
ob_006.location = (0.3453, -0.7651, 4.216)
ob_006.scale = (0.0681, 0.02404, 0.08755)
ob_010.location = (-0.5077, -0.7651, 4.216)
ob_010.scale = (0.0681, 0.02404, 0.08755)
ob_011.location = (-0.07815, -0.7181, 4.525)
ob_011.scale = (-0.4545, -0.1583, -0.1583)
ob_x_3.location = (-1.257, -0.6712, 2.004)
ob_x_3.rotation_euler = (3.943, -1.571, 157.9)
ob_x_3.scale = (0.113, 0.113, 0.1764)
ob_001_2.location = (1.032, -0.6712, 2.004)
ob_001_2.rotation_euler = (3.943, -1.571, 157.9)
ob_001_2.scale = (0.113, 0.113, 0.1764)
ob_013.location = (-0.2624, -0.9848, 4.277)
ob_013.scale = (0.02538, 0.008959, 0.03263)
ob_012.location = (0.1451, -0.9848, 4.277)
ob_012.scale = (0.02538, 0.008959, 0.03263)
ob_014.location = (-0.3194, -0.5905, 3.946)
ob_014.scale = (-0.02535, -0.02768, -0.02723)
ob_cube_001.location = (1.02, -0.6003, 2.955)
ob_cube_001.scale = (0.126, -0.1516, -0.6873)
ob_cube_001.lock_rotations_4d = False
ob_cube_001.empty_display_type = 'ARROWS'
ob_cube_001.lineart.crease_threshold = 0.0

# ---- collection membership
col_collection.objects.link(ob_light)
col_collection.objects.link(ob_camera)
col_collection.objects.link(ob_x)
col_collection.objects.link(ob_015)
col_light.objects.link(ob_x_1)
col_light.objects.link(ob_001)
col_light.objects.link(ob_002)
col_man.objects.link(ob_cube)
col_man.objects.link(ob_cube_002)
col_man.objects.link(ob_001_1)
col_man.objects.link(ob_007)
col_man.objects.link(ob_003)
col_man.objects.link(ob_cube_004)
col_man.objects.link(ob_004)
col_man.objects.link(ob_002_1)
col_man.objects.link(ob_005)
col_man.objects.link(ob_x_2)
col_man.objects.link(ob_008)
col_man.objects.link(ob_009)
col_man.objects.link(ob_006)
col_man.objects.link(ob_010)
col_man.objects.link(ob_011)
col_man.objects.link(ob_x_3)
col_man.objects.link(ob_001_2)
col_man.objects.link(ob_013)
col_man.objects.link(ob_012)
col_man.objects.link(ob_014)
col_man.objects.link(ob_cube_001)

# ---- scene / render settings (as saved in the file)
scene.camera = ob_x
scene.frame_start = 1; scene.frame_end = 250; scene.frame_set(3)
scene.render.engine = 'BLENDER_EEVEE_NEXT'
scene.cycles.sampling_pattern = 'TABULATED_SOBOL'
scene.cycles.use_light_tree = False
scene.eevee.taa_render_samples = 41
scene.view_settings.view_transform = 'Filmic'
bpy.context.view_layer.update()

# ---- added for rendering (the .blend has no active camera): camera
cam_auto = bpy.data.cameras.new('AutoCamera')
cam_auto.lens = 50.0
cam_auto.sensor_width = 36.0
cam_auto.clip_end = 1000.0
ob_auto_camera = bpy.data.objects.new('AutoCamera', cam_auto)
scene.collection.objects.link(ob_auto_camera)
ob_auto_camera.location = (25.2764, -29.8062, 25.2915)
ob_auto_camera.rotation_euler = (1.09748, -7.21219e-08, 0.694738)
scene.camera = ob_auto_camera
bpy.context.view_layer.update()
